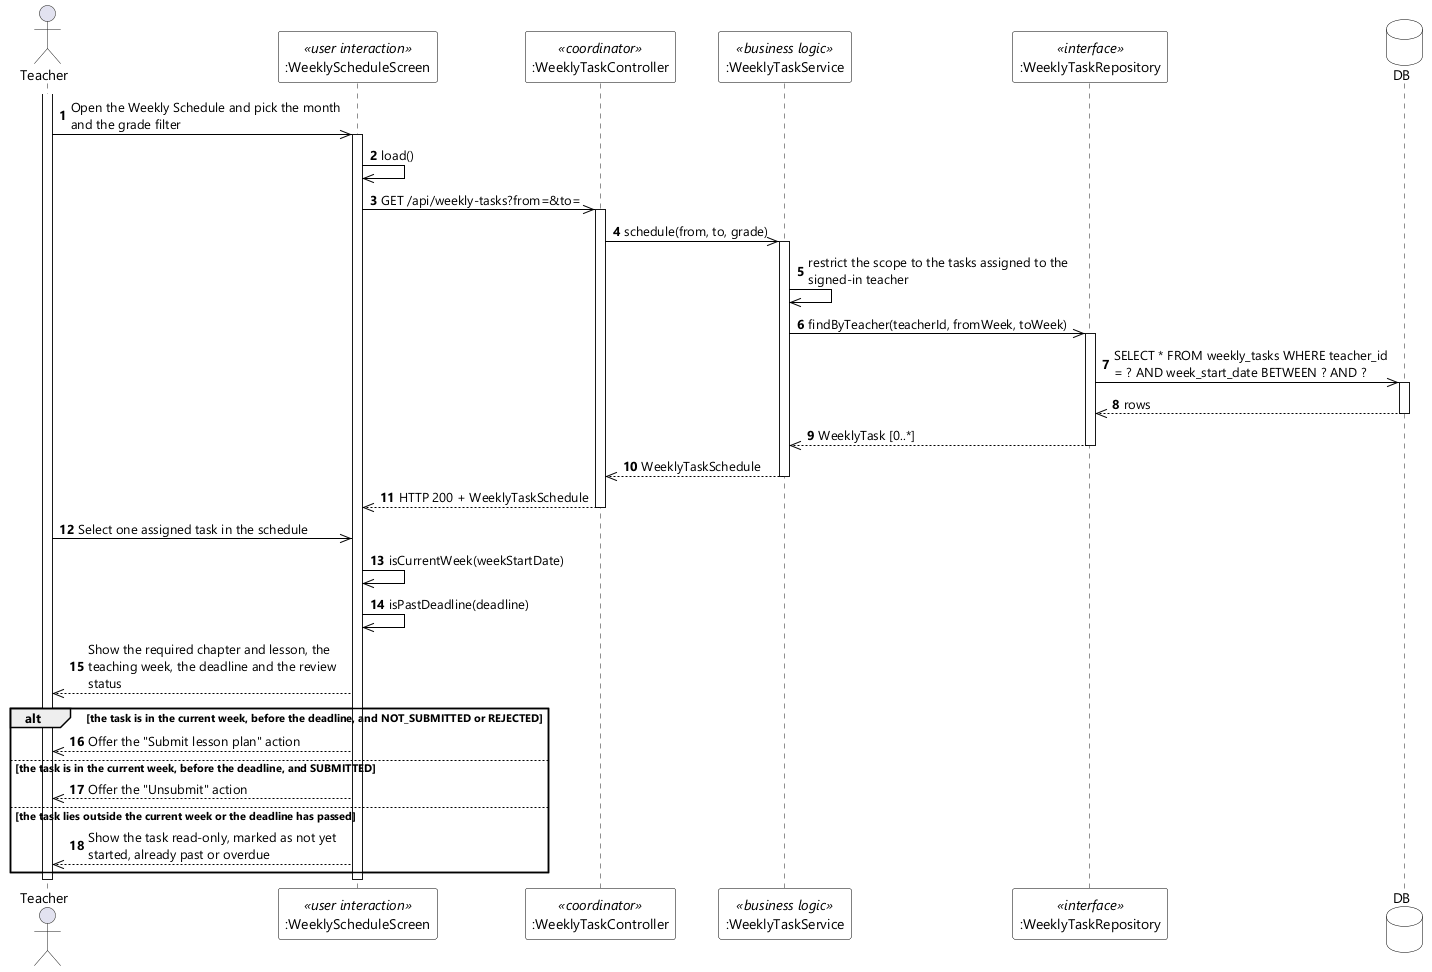

The diagram above was rendered by PlantUML. Its source (embedded in the PNG):
@startuml UC-86 View Assigned Task - Sequence Diagram (stereo)
skinparamlocked dpi 96
skinparam defaultFontName "Segoe UI"
skinparam shadowing false
skinparam ParticipantBackgroundColor #FFFFFF
skinparam ParticipantBorderColor #000000
skinparam DatabaseBackgroundColor #FFFFFF
skinparam DatabaseBorderColor #000000
skinparam ArrowColor #000000
skinparam sequenceMessageAlign left
skinparam maxMessageSize 280

actor Teacher
participant ":WeeklyScheduleScreen" as UI <<user interaction>>
participant ":WeeklyTaskController" as CTL <<coordinator>>
participant ":WeeklyTaskService" as SVC <<business logic>>
participant ":WeeklyTaskRepository" as REPO <<interface>>
database DB

autonumber
activate Teacher
Teacher ->> UI : Open the Weekly Schedule and pick the month and the grade filter
activate UI
UI ->> UI : load()
UI ->> CTL : GET /api/weekly-tasks?from=&to=
activate CTL
CTL ->> SVC : schedule(from, to, grade)
activate SVC
SVC ->> SVC : restrict the scope to the tasks assigned to the signed-in teacher
SVC ->> REPO : findByTeacher(teacherId, fromWeek, toWeek)
activate REPO
REPO ->> DB : SELECT * FROM weekly_tasks WHERE teacher_id = ? AND week_start_date BETWEEN ? AND ?
activate DB
DB -->> REPO : rows
deactivate DB
REPO -->> SVC : WeeklyTask [0..*]
deactivate REPO
SVC -->> CTL : WeeklyTaskSchedule
deactivate SVC
CTL -->> UI : HTTP 200 + WeeklyTaskSchedule
deactivate CTL

Teacher ->> UI : Select one assigned task in the schedule
UI ->> UI : isCurrentWeek(weekStartDate)
UI ->> UI : isPastDeadline(deadline)
UI -->> Teacher : Show the required chapter and lesson, the teaching week, the deadline and the review status

alt the task is in the current week, before the deadline, and NOT_SUBMITTED or REJECTED
  UI -->> Teacher : Offer the "Submit lesson plan" action
else the task is in the current week, before the deadline, and SUBMITTED
  UI -->> Teacher : Offer the "Unsubmit" action
else the task lies outside the current week or the deadline has passed
  UI -->> Teacher : Show the task read-only, marked as not yet started, already past or overdue
end
deactivate UI
deactivate Teacher
@enduml